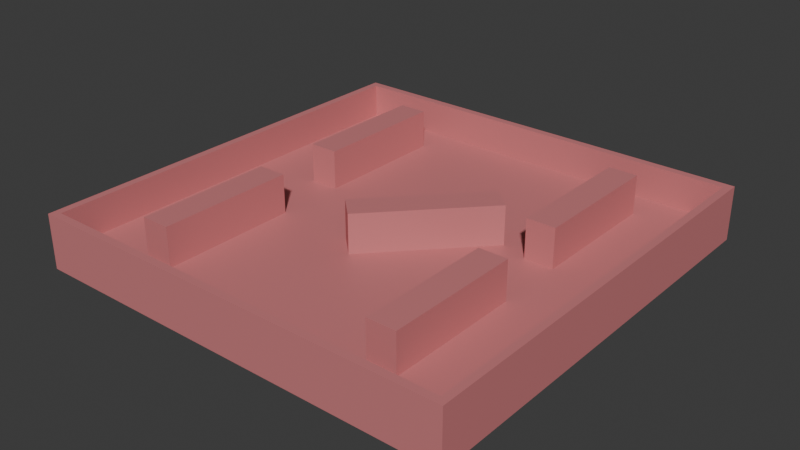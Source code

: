 # Source: BattleMap.blend  (saved by Blender 5.2.45; exported with 4.5.12 LTS)
import bpy
from mathutils import Matrix  # noqa: F401  (used for matrix-valued properties, if any)

bpy.ops.wm.read_factory_settings(use_empty=True)
scene = bpy.context.scene
scene.name = 'Scene'

# ---- collections
col_collection = bpy.data.collections.new('Collection'); scene.collection.children.link(col_collection)

# ---- materials (node trees are filled in below, after node groups)
mat_mapmaterial = bpy.data.materials.new('MapMaterial')

# ---- material node trees
mat_mapmaterial.use_nodes = True; mat_mapmaterial.node_tree.nodes.clear()
_N = mat_mapmaterial.node_tree.nodes; _L = mat_mapmaterial.node_tree.links
n0 = _N.new('ShaderNodeBsdfPrincipled'); n0.name = 'Principled BSDF'; n0.location = (-200, 100)
n0.inputs[0].default_value = (0.628, 0.205, 0.214, 1.0)
n0.inputs[10].default_value = 0.005
n1 = _N.new('ShaderNodeOutputMaterial'); n1.name = 'Material Output'; n1.location = (200, 100)
_L.new(n0.outputs[0], n1.inputs[0])
n1.is_active_output = True

# ---- world
world_world = bpy.data.worlds.new('World'); scene.world = world_world
world_world.use_nodes = True; world_world.node_tree.nodes.clear()
_N = world_world.node_tree.nodes; _L = world_world.node_tree.links
n0 = _N.new('ShaderNodeOutputWorld'); n0.name = 'World Output'; n0.location = (200, 100)
n1 = _N.new('ShaderNodeBackground'); n1.name = 'Background'; n1.location = (-200, 100)
n1.inputs[0].default_value = (0.05088, 0.05088, 0.05088, 1.0)
_L.new(n1.outputs[0], n0.inputs[0])
n0.is_active_output = True
world_world.color = (0.05088, 0.05088, 0.05088)
world_world.sun_shadow_jitter_overblur = 0.0

# ---- meshes
me_cube_001 = bpy.data.meshes.new('Cube.001')
me_cube_001.from_pydata([(-11.0, -11.0, -2.0), (-10.61, -10.61, -1.0), (-11.0, 11.0, -2.0), (-10.61, 10.61, -1.0), (11.0, -11.0, -2.0), (10.61, -10.61, -1.0), (11.0, 11.0, -2.0), (10.61, 10.61, -1.0), (-11.0, -11.0, -1.0), (-11.0, 11.0, -1.0), (11.0, 11.0, -1.0), (11.0, -11.0, -1.0), (-11.0, -11.0, 0.7794), (-11.0, 11.0, 0.7794), (11.0, 11.0, 0.7794), (11.0, -11.0, 0.7794), (-10.61, -10.61, 0.7794), (-10.61, 10.61, 0.7794), (10.61, 10.61, 0.7794), (10.61, -10.61, 0.7794), (-7.137, 8.77, -1.0), (-5.654, 8.77, -1.0), (5.654, 8.77, -1.0), (7.137, 8.77, -1.0), (7.137, -8.77, -1.0), (5.654, -8.77, -1.0), (-5.654, -8.77, -1.0), (-7.137, -8.77, -1.0), (7.137, 1.754, -1.0), (-1.638, -1.883, -1.0), (7.137, -1.754, -1.0), (-0.5558, -2.897, -1.0), (5.654, 1.754, -1.0), (4.243, 2.221, -1.0), (5.654, -1.754, -1.0), (3.161, 3.235, -1.0), (-5.654, 1.754, -1.0), (-5.654, -1.754, -1.0), (-7.137, 1.754, -1.0), (-7.137, -1.754, -1.0), (-7.137, 8.77, 1.0), (-5.654, 8.77, 1.0), (5.654, 8.77, 1.0), (7.137, 8.77, 1.0), (7.137, -8.77, 1.0), (5.654, -8.77, 1.0), (-5.654, -8.77, 1.0), (-7.137, -8.77, 1.0), (7.137, 1.754, 1.0), (5.654, 1.754, 1.0), (-0.5558, -2.897, 1.0), (-1.638, -1.883, 1.0), (3.161, 3.235, 1.0), (5.654, -1.754, 1.0), (-7.137, 1.754, 1.0), (-5.654, 1.754, 1.0), (-7.137, -1.754, 1.0), (-5.654, -1.754, 1.0), (7.137, -1.754, 1.0), (4.243, 2.221, 1.0)], [], [(0, 8, 9, 2), (2, 9, 10, 6), (6, 10, 11, 4), (4, 11, 8, 0), (2, 6, 4, 0), (7, 3, 1, 5), (10, 9, 13, 14), (8, 11, 15, 12), (9, 8, 12, 13), (3, 7, 18, 17), (16, 17, 13, 12), (17, 18, 14, 13), (18, 19, 15, 14), (19, 16, 12, 15), (7, 5, 19, 18), (1, 3, 17, 16), (11, 10, 14, 15), (5, 1, 16, 19), (41, 40, 54, 55), (57, 56, 47, 46), (43, 42, 49, 48), (59, 52, 51, 50), (58, 53, 45, 44), (21, 20, 40, 41), (33, 35, 52, 59), (34, 25, 45, 53), (23, 22, 42, 43), (39, 27, 47, 56), (38, 36, 55, 54), (25, 24, 44, 45), (20, 38, 54, 40), (37, 39, 56, 57), (27, 26, 46, 47), (26, 37, 57, 46), (24, 30, 58, 44), (28, 23, 43, 48), (36, 21, 41, 55), (32, 28, 48, 49), (22, 32, 49, 42), (31, 33, 59, 50), (29, 31, 50, 51), (30, 34, 53, 58), (35, 29, 51, 52)])
_uv = me_cube_001.uv_layers.new(name='UVMap')
_uv.uv.foreach_set('vector', [0.375, 0.0, 0.625, 0.0, 0.625, 0.25, 0.375, 0.25, 0.375, 0.25, 0.625, 0.25, 0.625, 0.5, 0.375, 0.5, 0.375, 0.5, 0.625, 0.5, 0.625, 0.75, 0.375, 0.75, 0.375, 0.75, 0.625, 0.75, 0.625, 1.0, 0.375, 1.0, 0.125, 0.5, 0.375, 0.5, 0.375, 0.75, 0.125, 0.75, 0.6294, 0.5044, 0.8706, 0.5044, 0.8706, 0.7456, 0.6294, 0.7456, 0.625, 0.5, 0.625, 0.25, 0.625, 0.25, 0.625, 0.5, 0.625, 1.0, 0.625, 0.75, 0.625, 0.75, 0.625, 1.0, 0.625, 0.25, 0.625, 0.0, 0.625, 0.0, 0.625, 0.25, 0.8706, 0.5044, 0.6294, 0.5044, 0.6294, 0.5044, 0.8706, 0.5044, 0.8706, 0.7456, 0.8706, 0.5044, 0.875, 0.5, 0.875, 0.75, 0.8706, 0.5044, 0.6294, 0.5044, 0.625, 0.5, 0.875, 0.5, 0.6294, 0.5044, 0.6294, 0.7456, 0.625, 0.75, 0.625, 0.5, 0.6294, 0.7456, 0.8706, 0.7456, 0.875, 0.75, 0.625, 0.75, 0.6294, 0.5044, 0.6294, 0.7456, 0.6294, 0.7456, 0.6294, 0.5044, 0.8706, 0.7456, 0.8706, 0.5044, 0.8706, 0.5044, 0.8706, 0.7456, 0.625, 0.75, 0.625, 0.5, 0.625, 0.5, 0.625, 0.75, 0.6294, 0.7456, 0.8706, 0.7456, 0.8706, 0.7456, 0.6294, 0.7456, 0.7741, 0.5044, 0.8223, 0.5044, 0.8223, 0.6009, 0.7741, 0.6009, 0.7741, 0.6491, 0.8223, 0.6491, 0.8223, 0.7456, 0.7741, 0.7456, 0.6777, 0.5044, 0.7259, 0.5044, 0.7259, 0.6009, 0.6777, 0.6009, 0.6777, 0.5044, 0.7259, 0.5044, 0.7259, 0.6009, 0.6777, 0.6009, 0.6777, 0.6491, 0.7259, 0.6491, 0.7259, 0.7456, 0.6777, 0.7456, 0.7741, 0.5044, 0.8223, 0.5044, 0.8223, 0.5044, 0.7741, 0.5044, 0.6777, 0.5044, 0.7259, 0.5044, 0.7259, 0.5044, 0.6777, 0.5044, 0.7259, 0.6491, 0.7259, 0.7456, 0.7259, 0.7456, 0.7259, 0.6491, 0.6777, 0.5044, 0.7259, 0.5044, 0.7259, 0.5044, 0.6777, 0.5044, 0.8223, 0.6491, 0.8223, 0.7456, 0.8223, 0.7456, 0.8223, 0.6491, 0.8223, 0.6009, 0.7741, 0.6009, 0.7741, 0.6009, 0.8223, 0.6009, 0.7259, 0.7456, 0.6777, 0.7456, 0.6777, 0.7456, 0.7259, 0.7456, 0.8223, 0.5044, 0.8223, 0.6009, 0.8223, 0.6009, 0.8223, 0.5044, 0.7741, 0.6491, 0.8223, 0.6491, 0.8223, 0.6491, 0.7741, 0.6491, 0.8223, 0.7456, 0.7741, 0.7456, 0.7741, 0.7456, 0.8223, 0.7456, 0.7741, 0.7456, 0.7741, 0.6491, 0.7741, 0.6491, 0.7741, 0.7456, 0.6777, 0.7456, 0.6777, 0.6491, 0.6777, 0.6491, 0.6777, 0.7456, 0.6777, 0.6009, 0.6777, 0.5044, 0.6777, 0.5044, 0.6777, 0.6009, 0.7741, 0.6009, 0.7741, 0.5044, 0.7741, 0.5044, 0.7741, 0.6009, 0.7259, 0.6009, 0.6777, 0.6009, 0.6777, 0.6009, 0.7259, 0.6009, 0.7259, 0.5044, 0.7259, 0.6009, 0.7259, 0.6009, 0.7259, 0.5044, 0.6777, 0.6009, 0.6777, 0.5044, 0.6777, 0.5044, 0.6777, 0.6009, 0.7259, 0.6009, 0.6777, 0.6009, 0.6777, 0.6009, 0.7259, 0.6009, 0.6777, 0.6491, 0.7259, 0.6491, 0.7259, 0.6491, 0.6777, 0.6491, 0.7259, 0.5044, 0.7259, 0.6009, 0.7259, 0.6009, 0.7259, 0.5044])
me_cube_001.materials.append(mat_mapmaterial)
me_cube_001.update()

# ---- objects
ob_battlemesh = bpy.data.objects.new('BattleMesh', me_cube_001)

# ---- transforms, parenting, visibility, modifiers, constraints
ob_battlemesh.location = (0.0, 0.0, 1.0)

# ---- collection membership
col_collection.objects.link(ob_battlemesh)

# ---- scene / render settings (as saved in the file)
scene.frame_start = 1; scene.frame_end = 250; scene.frame_set(1)
scene.render.engine = 'BLENDER_EEVEE_NEXT'
scene.render.bake_bias = 0.0
scene.render.bake_samples = 0
scene.render.compositor_device = 'GPU'
scene.eevee.use_volume_custom_range = False
scene.eevee.fast_gi_thickness_near = 0.1
scene.eevee.fast_gi_thickness_far = 0.0
scene.eevee.ray_tracing_options.screen_trace_thickness = 0.1
bpy.context.view_layer.update()

# ---- added for rendering (the .blend has no active camera and no usable light): camera, sun
cam_auto = bpy.data.cameras.new('AutoCamera')
cam_auto.lens = 50.0
cam_auto.sensor_width = 36.0
cam_auto.clip_end = 1000.0
ob_auto_camera = bpy.data.objects.new('AutoCamera', cam_auto)
scene.collection.objects.link(ob_auto_camera)
ob_auto_camera.location = (28.9197, -34.7037, 23.6358)
ob_auto_camera.rotation_euler = (1.09748, -7.21219e-08, 0.694738)
scene.camera = ob_auto_camera
light_auto_sun = bpy.data.lights.new('AutoSun', 'SUN')
light_auto_sun.energy = 3.0
light_auto_sun.angle = 0.0523599
ob_auto_sun = bpy.data.objects.new('AutoSun', light_auto_sun)
scene.collection.objects.link(ob_auto_sun)
ob_auto_sun.rotation_euler = (0.872665, 0.174533, 0.523599)
bpy.context.view_layer.update()

